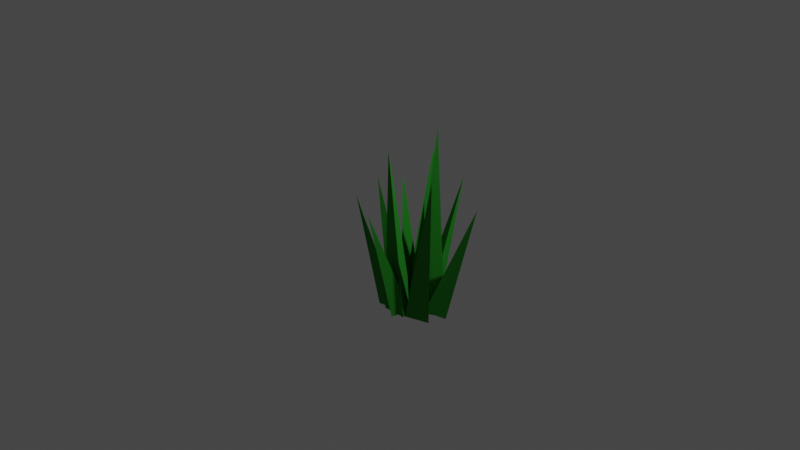 # Source: grass.blend  (saved by Blender 3.6.13; exported with 4.5.12 LTS)
import bpy
from mathutils import Matrix  # noqa: F401  (used for matrix-valued properties, if any)

bpy.ops.wm.read_factory_settings(use_empty=True)
scene = bpy.context.scene
scene.name = 'Scene'

# ---- collections
col_collection = bpy.data.collections.new('Collection'); scene.collection.children.link(col_collection)

# ---- materials (node trees are filled in below, after node groups)
mat_material_001 = bpy.data.materials.new('Material.001')
mat_material_001.use_transparent_shadow = False
mat_material_002 = bpy.data.materials.new('Material.002')
mat_material_002.use_transparent_shadow = False
mat_material_003 = bpy.data.materials.new('Material.003')
mat_material_003.use_transparent_shadow = False
mat_material_004 = bpy.data.materials.new('Material.004')
mat_material_004.use_transparent_shadow = False
mat_material_005 = bpy.data.materials.new('Material.005')
mat_material_005.use_transparent_shadow = False
mat_material_006 = bpy.data.materials.new('Material.006')
mat_material_006.use_transparent_shadow = False
mat_material_007 = bpy.data.materials.new('Material.007')
mat_material_007.use_transparent_shadow = False
mat_material_008 = bpy.data.materials.new('Material.008')
mat_material_008.use_transparent_shadow = False
mat_material_009 = bpy.data.materials.new('Material.009')
mat_material_009.use_transparent_shadow = False
mat_material_010 = bpy.data.materials.new('Material.010')
mat_material_010.use_transparent_shadow = False
mat_material_011 = bpy.data.materials.new('Material.011')
mat_material_011.use_transparent_shadow = False

# ---- material node trees
mat_material_001.use_nodes = True; mat_material_001.node_tree.nodes.clear()
_N = mat_material_001.node_tree.nodes; _L = mat_material_001.node_tree.links
n0 = _N.new('ShaderNodeBsdfPrincipled'); n0.name = 'Principled BSDF'; n0.location = (10, 300)
n0.distribution = 'GGX'
n0.subsurface_method = 'RANDOM_WALK_SKIN'
n0.inputs[0].default_value = (0.02765, 0.2738, 0.02598, 1.0)
n0.inputs[3].default_value = 1.45
n0.inputs[13].default_value = 0.0
n0.inputs[27].default_value = (0.0, 0.0, 0.0, 1.0)
n0.inputs[28].default_value = 1.0
n1 = _N.new('ShaderNodeOutputMaterial'); n1.name = 'Material Output'; n1.location = (300, 300)
_L.new(n0.outputs[0], n1.inputs[0])
n1.is_active_output = True
mat_material_002.use_nodes = True; mat_material_002.node_tree.nodes.clear()
_N = mat_material_002.node_tree.nodes; _L = mat_material_002.node_tree.links
n0 = _N.new('ShaderNodeBsdfPrincipled'); n0.name = 'Principled BSDF'; n0.location = (10, 300)
n0.distribution = 'GGX'
n0.subsurface_method = 'RANDOM_WALK_SKIN'
n0.inputs[0].default_value = (0.02765, 0.2738, 0.02598, 1.0)
n0.inputs[3].default_value = 1.45
n0.inputs[13].default_value = 0.0
n0.inputs[27].default_value = (0.0, 0.0, 0.0, 1.0)
n0.inputs[28].default_value = 1.0
n1 = _N.new('ShaderNodeOutputMaterial'); n1.name = 'Material Output'; n1.location = (300, 300)
_L.new(n0.outputs[0], n1.inputs[0])
n1.is_active_output = True
mat_material_003.use_nodes = True; mat_material_003.node_tree.nodes.clear()
_N = mat_material_003.node_tree.nodes; _L = mat_material_003.node_tree.links
n0 = _N.new('ShaderNodeBsdfPrincipled'); n0.name = 'Principled BSDF'; n0.location = (10, 300)
n0.distribution = 'GGX'
n0.subsurface_method = 'RANDOM_WALK_SKIN'
n0.inputs[0].default_value = (0.02765, 0.2738, 0.02598, 1.0)
n0.inputs[3].default_value = 1.45
n0.inputs[13].default_value = 0.0
n0.inputs[27].default_value = (0.0, 0.0, 0.0, 1.0)
n0.inputs[28].default_value = 1.0
n1 = _N.new('ShaderNodeOutputMaterial'); n1.name = 'Material Output'; n1.location = (300, 300)
_L.new(n0.outputs[0], n1.inputs[0])
n1.is_active_output = True
mat_material_004.use_nodes = True; mat_material_004.node_tree.nodes.clear()
_N = mat_material_004.node_tree.nodes; _L = mat_material_004.node_tree.links
n0 = _N.new('ShaderNodeBsdfPrincipled'); n0.name = 'Principled BSDF'; n0.location = (10, 300)
n0.distribution = 'GGX'
n0.subsurface_method = 'RANDOM_WALK_SKIN'
n0.inputs[0].default_value = (0.02765, 0.2738, 0.02598, 1.0)
n0.inputs[3].default_value = 1.45
n0.inputs[13].default_value = 0.0
n0.inputs[27].default_value = (0.0, 0.0, 0.0, 1.0)
n0.inputs[28].default_value = 1.0
n1 = _N.new('ShaderNodeOutputMaterial'); n1.name = 'Material Output'; n1.location = (300, 300)
_L.new(n0.outputs[0], n1.inputs[0])
n1.is_active_output = True
mat_material_005.use_nodes = True; mat_material_005.node_tree.nodes.clear()
_N = mat_material_005.node_tree.nodes; _L = mat_material_005.node_tree.links
n0 = _N.new('ShaderNodeBsdfPrincipled'); n0.name = 'Principled BSDF'; n0.location = (10, 300)
n0.distribution = 'GGX'
n0.subsurface_method = 'RANDOM_WALK_SKIN'
n0.inputs[0].default_value = (0.02765, 0.2738, 0.02598, 1.0)
n0.inputs[3].default_value = 1.45
n0.inputs[13].default_value = 0.0
n0.inputs[27].default_value = (0.0, 0.0, 0.0, 1.0)
n0.inputs[28].default_value = 1.0
n1 = _N.new('ShaderNodeOutputMaterial'); n1.name = 'Material Output'; n1.location = (300, 300)
_L.new(n0.outputs[0], n1.inputs[0])
n1.is_active_output = True
mat_material_006.use_nodes = True; mat_material_006.node_tree.nodes.clear()
_N = mat_material_006.node_tree.nodes; _L = mat_material_006.node_tree.links
n0 = _N.new('ShaderNodeBsdfPrincipled'); n0.name = 'Principled BSDF'; n0.location = (10, 300)
n0.distribution = 'GGX'
n0.subsurface_method = 'RANDOM_WALK_SKIN'
n0.inputs[0].default_value = (0.02765, 0.2738, 0.02598, 1.0)
n0.inputs[3].default_value = 1.45
n0.inputs[13].default_value = 0.0
n0.inputs[27].default_value = (0.0, 0.0, 0.0, 1.0)
n0.inputs[28].default_value = 1.0
n1 = _N.new('ShaderNodeOutputMaterial'); n1.name = 'Material Output'; n1.location = (300, 300)
_L.new(n0.outputs[0], n1.inputs[0])
n1.is_active_output = True
mat_material_007.use_nodes = True; mat_material_007.node_tree.nodes.clear()
_N = mat_material_007.node_tree.nodes; _L = mat_material_007.node_tree.links
n0 = _N.new('ShaderNodeBsdfPrincipled'); n0.name = 'Principled BSDF'; n0.location = (10, 300)
n0.distribution = 'GGX'
n0.subsurface_method = 'RANDOM_WALK_SKIN'
n0.inputs[0].default_value = (0.02765, 0.2738, 0.02598, 1.0)
n0.inputs[3].default_value = 1.45
n0.inputs[13].default_value = 0.0
n0.inputs[27].default_value = (0.0, 0.0, 0.0, 1.0)
n0.inputs[28].default_value = 1.0
n1 = _N.new('ShaderNodeOutputMaterial'); n1.name = 'Material Output'; n1.location = (300, 300)
_L.new(n0.outputs[0], n1.inputs[0])
n1.is_active_output = True
mat_material_008.use_nodes = True; mat_material_008.node_tree.nodes.clear()
_N = mat_material_008.node_tree.nodes; _L = mat_material_008.node_tree.links
n0 = _N.new('ShaderNodeBsdfPrincipled'); n0.name = 'Principled BSDF'; n0.location = (10, 300)
n0.distribution = 'GGX'
n0.subsurface_method = 'RANDOM_WALK_SKIN'
n0.inputs[0].default_value = (0.02765, 0.2738, 0.02598, 1.0)
n0.inputs[3].default_value = 1.45
n0.inputs[13].default_value = 0.0
n0.inputs[27].default_value = (0.0, 0.0, 0.0, 1.0)
n0.inputs[28].default_value = 1.0
n1 = _N.new('ShaderNodeOutputMaterial'); n1.name = 'Material Output'; n1.location = (300, 300)
_L.new(n0.outputs[0], n1.inputs[0])
n1.is_active_output = True
mat_material_009.use_nodes = True; mat_material_009.node_tree.nodes.clear()
_N = mat_material_009.node_tree.nodes; _L = mat_material_009.node_tree.links
n0 = _N.new('ShaderNodeBsdfPrincipled'); n0.name = 'Principled BSDF'; n0.location = (10, 300)
n0.distribution = 'GGX'
n0.subsurface_method = 'RANDOM_WALK_SKIN'
n0.inputs[0].default_value = (0.02765, 0.2738, 0.02598, 1.0)
n0.inputs[3].default_value = 1.45
n0.inputs[13].default_value = 0.0
n0.inputs[27].default_value = (0.0, 0.0, 0.0, 1.0)
n0.inputs[28].default_value = 1.0
n1 = _N.new('ShaderNodeOutputMaterial'); n1.name = 'Material Output'; n1.location = (300, 300)
_L.new(n0.outputs[0], n1.inputs[0])
n1.is_active_output = True
mat_material_010.use_nodes = True; mat_material_010.node_tree.nodes.clear()
_N = mat_material_010.node_tree.nodes; _L = mat_material_010.node_tree.links
n0 = _N.new('ShaderNodeBsdfPrincipled'); n0.name = 'Principled BSDF'; n0.location = (10, 300)
n0.distribution = 'GGX'
n0.subsurface_method = 'RANDOM_WALK_SKIN'
n0.inputs[0].default_value = (0.02765, 0.2738, 0.02598, 1.0)
n0.inputs[3].default_value = 1.45
n0.inputs[13].default_value = 0.0
n0.inputs[27].default_value = (0.0, 0.0, 0.0, 1.0)
n0.inputs[28].default_value = 1.0
n1 = _N.new('ShaderNodeOutputMaterial'); n1.name = 'Material Output'; n1.location = (300, 300)
_L.new(n0.outputs[0], n1.inputs[0])
n1.is_active_output = True
mat_material_011.use_nodes = True; mat_material_011.node_tree.nodes.clear()
_N = mat_material_011.node_tree.nodes; _L = mat_material_011.node_tree.links
n0 = _N.new('ShaderNodeBsdfPrincipled'); n0.name = 'Principled BSDF'; n0.location = (10, 300)
n0.distribution = 'GGX'
n0.subsurface_method = 'RANDOM_WALK_SKIN'
n0.inputs[0].default_value = (0.02765, 0.2738, 0.02598, 1.0)
n0.inputs[3].default_value = 1.45
n0.inputs[13].default_value = 0.0
n0.inputs[27].default_value = (0.0, 0.0, 0.0, 1.0)
n0.inputs[28].default_value = 1.0
n1 = _N.new('ShaderNodeOutputMaterial'); n1.name = 'Material Output'; n1.location = (300, 300)
_L.new(n0.outputs[0], n1.inputs[0])
n1.is_active_output = True

# ---- world
world_world = bpy.data.worlds.new('World'); scene.world = world_world
world_world.use_nodes = True; world_world.node_tree.nodes.clear()
_N = world_world.node_tree.nodes; _L = world_world.node_tree.links
n0 = _N.new('ShaderNodeOutputWorld'); n0.name = 'World Output'; n0.location = (300, 300)
n1 = _N.new('ShaderNodeBackground'); n1.name = 'Background'; n1.location = (10, 300)
n1.inputs[0].default_value = (0.05088, 0.05088, 0.05088, 1.0)
_L.new(n1.outputs[0], n0.inputs[0])
n0.is_active_output = True
world_world.color = (0.05088, 0.05088, 0.05088)
world_world.use_sun_shadow = False
world_world.sun_shadow_jitter_overblur = 0.0

# ---- cameras
cam_camera = bpy.data.cameras.new('Camera')
cam_camera.clip_end = 100.0
cam_camera.ortho_scale = 7.314

# ---- lights
light_light = bpy.data.lights.new('Light', 'POINT')
light_light.transmission_factor = 0.0
light_light.energy = 1000.0
light_light.shadow_soft_size = 0.1
light_light.shadow_maximum_resolution = 0.006
light_light.use_absolute_resolution = True

# ---- meshes
me_cone = bpy.data.meshes.new('Cone')
me_cone.from_pydata([(0.0, 1.0, -1.0), (0.866, -0.5, -1.0), (-0.866, -0.5, -1.0), (-0.7652, -0.9785, 1.0)], [], [(0, 3, 1), (0, 1, 2), (1, 3, 2), (2, 3, 0)])
_uv = me_cone.uv_layers.new(name='UVMap')
_uv.uv.foreach_set('vector', [0.25, 0.49, 0.25, 0.25, 0.4578, 0.13, 0.75, 0.49, 0.9578, 0.13, 0.5422, 0.13, 0.4578, 0.13, 0.25, 0.25, 0.04215, 0.13, 0.04215, 0.13, 0.25, 0.25, 0.25, 0.49])
me_cone.materials.append(mat_material_001)
me_cone.update()
me_cone_001 = bpy.data.meshes.new('Cone.001')
me_cone_001.from_pydata([(0.0, 1.0, -1.0), (0.866, -0.5, -1.0), (-0.866, -0.5, -1.0), (-0.7652, -0.9785, 1.0)], [], [(0, 3, 1), (0, 1, 2), (1, 3, 2), (2, 3, 0)])
_uv = me_cone_001.uv_layers.new(name='UVMap')
_uv.uv.foreach_set('vector', [0.25, 0.49, 0.25, 0.25, 0.4578, 0.13, 0.75, 0.49, 0.9578, 0.13, 0.5422, 0.13, 0.4578, 0.13, 0.25, 0.25, 0.04215, 0.13, 0.04215, 0.13, 0.25, 0.25, 0.25, 0.49])
me_cone_001.materials.append(mat_material_002)
me_cone_001.update()
me_cone_002 = bpy.data.meshes.new('Cone.002')
me_cone_002.from_pydata([(0.0, 1.0, -1.0), (0.866, -0.5, -1.0), (-0.866, -0.5, -1.0), (-0.7652, -0.9785, 1.0)], [], [(0, 3, 1), (0, 1, 2), (1, 3, 2), (2, 3, 0)])
_uv = me_cone_002.uv_layers.new(name='UVMap')
_uv.uv.foreach_set('vector', [0.25, 0.49, 0.25, 0.25, 0.4578, 0.13, 0.75, 0.49, 0.9578, 0.13, 0.5422, 0.13, 0.4578, 0.13, 0.25, 0.25, 0.04215, 0.13, 0.04215, 0.13, 0.25, 0.25, 0.25, 0.49])
me_cone_002.materials.append(mat_material_003)
me_cone_002.update()
me_cone_003 = bpy.data.meshes.new('Cone.003')
me_cone_003.from_pydata([(0.0, 1.0, -1.0), (0.866, -0.5, -1.0), (-0.866, -0.5, -1.0), (-0.7652, -0.9785, 1.0)], [], [(0, 3, 1), (0, 1, 2), (1, 3, 2), (2, 3, 0)])
_uv = me_cone_003.uv_layers.new(name='UVMap')
_uv.uv.foreach_set('vector', [0.25, 0.49, 0.25, 0.25, 0.4578, 0.13, 0.75, 0.49, 0.9578, 0.13, 0.5422, 0.13, 0.4578, 0.13, 0.25, 0.25, 0.04215, 0.13, 0.04215, 0.13, 0.25, 0.25, 0.25, 0.49])
me_cone_003.materials.append(mat_material_004)
me_cone_003.update()
me_cone_004 = bpy.data.meshes.new('Cone.004')
me_cone_004.from_pydata([(0.0, 1.0, -1.0), (0.866, -0.5, -1.0), (-0.866, -0.5, -1.0), (-0.7652, -0.9785, 1.0)], [], [(0, 3, 1), (0, 1, 2), (1, 3, 2), (2, 3, 0)])
_uv = me_cone_004.uv_layers.new(name='UVMap')
_uv.uv.foreach_set('vector', [0.25, 0.49, 0.25, 0.25, 0.4578, 0.13, 0.75, 0.49, 0.9578, 0.13, 0.5422, 0.13, 0.4578, 0.13, 0.25, 0.25, 0.04215, 0.13, 0.04215, 0.13, 0.25, 0.25, 0.25, 0.49])
me_cone_004.materials.append(mat_material_005)
me_cone_004.update()
me_cone_005 = bpy.data.meshes.new('Cone.005')
me_cone_005.from_pydata([(0.0, 1.0, -1.0), (0.866, -0.5, -1.0), (-0.866, -0.5, -1.0), (-0.7652, -0.9785, 1.0)], [], [(0, 3, 1), (0, 1, 2), (1, 3, 2), (2, 3, 0)])
_uv = me_cone_005.uv_layers.new(name='UVMap')
_uv.uv.foreach_set('vector', [0.25, 0.49, 0.25, 0.25, 0.4578, 0.13, 0.75, 0.49, 0.9578, 0.13, 0.5422, 0.13, 0.4578, 0.13, 0.25, 0.25, 0.04215, 0.13, 0.04215, 0.13, 0.25, 0.25, 0.25, 0.49])
me_cone_005.materials.append(mat_material_006)
me_cone_005.update()
me_cone_006 = bpy.data.meshes.new('Cone.006')
me_cone_006.from_pydata([(0.0, 1.0, -1.0), (0.866, -0.5, -1.0), (-0.866, -0.5, -1.0), (-0.7652, -0.9785, 1.0)], [], [(0, 3, 1), (0, 1, 2), (1, 3, 2), (2, 3, 0)])
_uv = me_cone_006.uv_layers.new(name='UVMap')
_uv.uv.foreach_set('vector', [0.25, 0.49, 0.25, 0.25, 0.4578, 0.13, 0.75, 0.49, 0.9578, 0.13, 0.5422, 0.13, 0.4578, 0.13, 0.25, 0.25, 0.04215, 0.13, 0.04215, 0.13, 0.25, 0.25, 0.25, 0.49])
me_cone_006.materials.append(mat_material_007)
me_cone_006.update()
me_cone_007 = bpy.data.meshes.new('Cone.007')
me_cone_007.from_pydata([(-0.1683, 0.6307, -0.9421), (0.8445, -0.5305, -0.9683), (-0.866, -0.5, -1.0), (-3.877, -2.939, 0.7858)], [], [(0, 3, 1), (0, 1, 2), (1, 3, 2), (2, 3, 0)])
_uv = me_cone_007.uv_layers.new(name='UVMap')
_uv.uv.foreach_set('vector', [0.25, 0.49, 0.25, 0.25, 0.4578, 0.13, 0.75, 0.49, 0.9578, 0.13, 0.5422, 0.13, 0.4578, 0.13, 0.25, 0.25, 0.04215, 0.13, 0.04215, 0.13, 0.25, 0.25, 0.25, 0.49])
me_cone_007.materials.append(mat_material_008)
me_cone_007.update()
me_cone_008 = bpy.data.meshes.new('Cone.008')
me_cone_008.from_pydata([(0.0, 1.0, -1.0), (0.866, -0.5, -1.0), (-0.866, -0.5, -1.0), (-0.04014, -0.5826, 0.979)], [], [(0, 3, 1), (0, 1, 2), (1, 3, 2), (2, 3, 0)])
_uv = me_cone_008.uv_layers.new(name='UVMap')
_uv.uv.foreach_set('vector', [0.25, 0.49, 0.25, 0.25, 0.4578, 0.13, 0.75, 0.49, 0.9578, 0.13, 0.5422, 0.13, 0.4578, 0.13, 0.25, 0.25, 0.04215, 0.13, 0.04215, 0.13, 0.25, 0.25, 0.25, 0.49])
me_cone_008.materials.append(mat_material_009)
me_cone_008.update()
me_cone_009 = bpy.data.meshes.new('Cone.009')
me_cone_009.from_pydata([(0.0, 1.0, -1.0), (0.866, -0.5, -1.0), (-0.866, -0.5, -1.0), (-0.04014, -0.5826, 0.979)], [], [(0, 3, 1), (0, 1, 2), (1, 3, 2), (2, 3, 0)])
_uv = me_cone_009.uv_layers.new(name='UVMap')
_uv.uv.foreach_set('vector', [0.25, 0.49, 0.25, 0.25, 0.4578, 0.13, 0.75, 0.49, 0.9578, 0.13, 0.5422, 0.13, 0.4578, 0.13, 0.25, 0.25, 0.04215, 0.13, 0.04215, 0.13, 0.25, 0.25, 0.25, 0.49])
me_cone_009.materials.append(mat_material_010)
me_cone_009.update()
me_cone_010 = bpy.data.meshes.new('Cone.010')
me_cone_010.from_pydata([(0.0, 1.0, -1.0), (0.866, -0.5, -1.0), (-0.866, -0.5, -1.0), (-0.04014, -0.5826, 0.979)], [], [(0, 3, 1), (0, 1, 2), (1, 3, 2), (2, 3, 0)])
_uv = me_cone_010.uv_layers.new(name='UVMap')
_uv.uv.foreach_set('vector', [0.25, 0.49, 0.25, 0.25, 0.4578, 0.13, 0.75, 0.49, 0.9578, 0.13, 0.5422, 0.13, 0.4578, 0.13, 0.25, 0.25, 0.04215, 0.13, 0.04215, 0.13, 0.25, 0.25, 0.25, 0.49])
me_cone_010.materials.append(mat_material_011)
me_cone_010.update()

# ---- objects
ob_light = bpy.data.objects.new('Light', light_light)
ob_camera = bpy.data.objects.new('Camera', cam_camera)
ob_grass_01 = bpy.data.objects.new('grass_01', me_cone)
ob_grass_02 = bpy.data.objects.new('grass_02', me_cone_001)
ob_grass_03 = bpy.data.objects.new('grass_03', me_cone_002)
ob_grass_04 = bpy.data.objects.new('grass_04', me_cone_003)
ob_grass_05 = bpy.data.objects.new('grass_05', me_cone_004)
ob_grass_06 = bpy.data.objects.new('grass_06', me_cone_005)
ob_grass_07 = bpy.data.objects.new('grass_07', me_cone_006)
ob_grass_08 = bpy.data.objects.new('grass_08', me_cone_007)
ob_grass_09 = bpy.data.objects.new('grass_09', me_cone_008)
ob_grass_10 = bpy.data.objects.new('grass_10', me_cone_009)
ob_grass_11 = bpy.data.objects.new('grass_11', me_cone_010)

# ---- transforms, parenting, visibility, modifiers, constraints
ob_light.location = (4.076, 1.005, 5.904)
ob_light.rotation_euler = (0.6503, 0.05522, 1.866)
ob_light.lock_rotations_4d = False
ob_light.empty_display_type = 'ARROWS'
ob_light.color = (0.0, 0.0, 0.0, 0.0)
ob_light.lineart.crease_threshold = 0.0
ob_camera.location = (7.359, -6.926, 4.958)
ob_camera.rotation_euler = (1.109, 0.0, 0.8149)
ob_camera.lock_rotations_4d = False
ob_camera.empty_display_type = 'ARROWS'
ob_camera.color = (0.0, 0.0, 0.0, 0.0)
ob_camera.display_type = 'WIRE'
ob_camera.lineart.crease_threshold = 0.0
ob_grass_01.location = (0.04854, 0.03272, -0.1558)
ob_grass_01.rotation_euler = (-0.07047, -0.0, 0.0)
ob_grass_01.scale = (0.1622, 0.1726, 0.8886)
ob_grass_02.location = (0.0, 0.4221, -0.2226)
ob_grass_02.rotation_euler = (-0.0169, -0.1665, -1.469)
ob_grass_02.scale = (0.151, 0.1607, 0.8271)
ob_grass_03.location = (0.3201, 0.2165, -0.04767)
ob_grass_03.rotation_euler = (-0.07047, -0.0, -1.481)
ob_grass_03.scale = (0.1826, 0.1943, 1.0)
ob_grass_04.location = (-0.2105, 0.1419, -0.3223)
ob_grass_04.rotation_euler = (-0.06208, -0.08744, -5.676)
ob_grass_04.scale = (0.1302, 0.1385, 0.7129)
ob_grass_05.location = (0.3105, -0.03772, -0.2201)
ob_grass_05.rotation_euler = (-0.04246, -0.09767, -3.883)
ob_grass_05.scale = (0.151, 0.1607, 0.8271)
ob_grass_06.location = (-0.1559, 0.3174, -0.3742)
ob_grass_06.rotation_euler = (0.01466, -0.1142, -1.034)
ob_grass_06.scale = (0.1231, 0.131, 0.6741)
ob_grass_07.location = (0.05001, 0.3174, -0.4728)
ob_grass_07.rotation_euler = (-0.1843, 0.1211, 0.6539)
ob_grass_07.scale = (0.1029, 0.1095, 0.5638)
ob_grass_08.location = (-0.07162, 0.1266, -0.4251)
ob_grass_08.rotation_euler = (-0.1843, 0.1211, 0.2068)
ob_grass_08.scale = (0.1198, 0.1275, 0.6564)
ob_grass_09.location = (0.0, -0.2211, -0.4154)
ob_grass_09.rotation_euler = (0.04917, -0.2777, 1.038)
ob_grass_09.scale = (0.1164, 0.1239, 0.6375)
ob_grass_10.location = (0.2032, 0.4763, -0.3413)
ob_grass_10.rotation_euler = (0.1273, -0.2221, -2.46)
ob_grass_10.scale = (0.1297, 0.138, 0.7105)
ob_grass_11.location = (0.5576, 0.2139, -0.3593)
ob_grass_11.rotation_euler = (0.1436, -0.2802, -3.652)
ob_grass_11.scale = (0.1297, 0.138, 0.7105)

# ---- collection membership
col_collection.objects.link(ob_light)
col_collection.objects.link(ob_camera)
col_collection.objects.link(ob_grass_01)
col_collection.objects.link(ob_grass_02)
col_collection.objects.link(ob_grass_03)
col_collection.objects.link(ob_grass_04)
col_collection.objects.link(ob_grass_05)
col_collection.objects.link(ob_grass_06)
col_collection.objects.link(ob_grass_07)
col_collection.objects.link(ob_grass_08)
col_collection.objects.link(ob_grass_09)
col_collection.objects.link(ob_grass_10)
col_collection.objects.link(ob_grass_11)

# ---- scene / render settings (as saved in the file)
scene.camera = ob_camera
scene.frame_start = 1; scene.frame_end = 250; scene.frame_set(1)
scene.render.engine = 'BLENDER_EEVEE_NEXT'
scene.cycles.sampling_pattern = 'TABULATED_SOBOL'
scene.view_settings.view_transform = 'Filmic'
bpy.context.view_layer.update()
